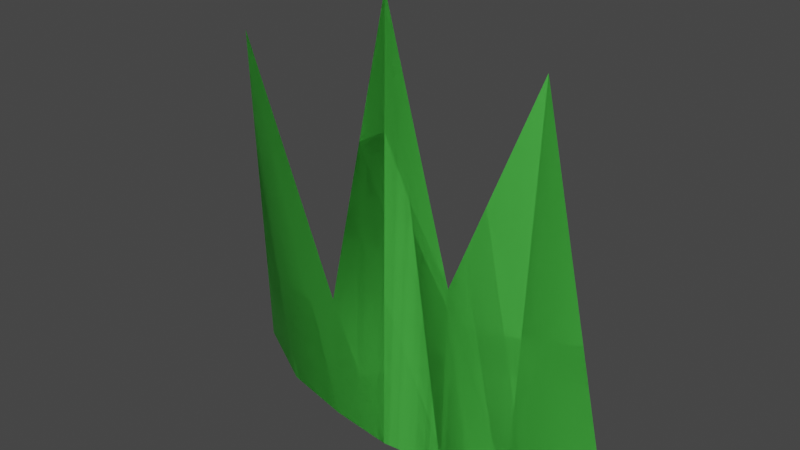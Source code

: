 # Source: Grass1.blend  (saved by Blender 2.81.16; exported with 4.5.12 LTS)
import bpy
from mathutils import Matrix  # noqa: F401  (used for matrix-valued properties, if any)

bpy.ops.wm.read_factory_settings(use_empty=True)
scene = bpy.context.scene
scene.name = 'Scene'

# ---- collections
col_collection = bpy.data.collections.new('Collection'); scene.collection.children.link(col_collection)

# ---- materials (node trees are filled in below, after node groups)
mat_material = bpy.data.materials.new('Material')
mat_material.use_transparent_shadow = False

# ---- material node trees
mat_material.use_nodes = True; mat_material.node_tree.nodes.clear()
_N = mat_material.node_tree.nodes; _L = mat_material.node_tree.links
n0 = _N.new('ShaderNodeOutputMaterial'); n0.name = 'Material Output'; n0.location = (300, 300)
n1 = _N.new('ShaderNodeBsdfPrincipled'); n1.name = 'Principled BSDF'; n1.location = (10, 300)
n1.distribution = 'GGX'
n1.subsurface_method = 'BURLEY'
n1.inputs[0].default_value = (0.06663, 0.4735, 0.05951, 1.0)
n1.inputs[2].default_value = 0.3545
n1.inputs[3].default_value = 1.45
n1.inputs[27].default_value = (0.0, 0.0, 0.0, 1.0)
n1.inputs[28].default_value = 1.0
_L.new(n1.outputs[0], n0.inputs[0])
n0.is_active_output = True

# ---- world
world_world = bpy.data.worlds.new('World'); scene.world = world_world
world_world.use_nodes = True; world_world.node_tree.nodes.clear()
_N = world_world.node_tree.nodes; _L = world_world.node_tree.links
n0 = _N.new('ShaderNodeOutputWorld'); n0.name = 'World Output'; n0.location = (300, 300)
n1 = _N.new('ShaderNodeBackground'); n1.name = 'Background'; n1.location = (10, 300)
n1.inputs[0].default_value = (0.05088, 0.05088, 0.05088, 1.0)
_L.new(n1.outputs[0], n0.inputs[0])
n0.is_active_output = True
world_world.color = (0.05088, 0.05088, 0.05088)
world_world.use_sun_shadow = False
world_world.sun_shadow_jitter_overblur = 0.0

# ---- meshes
me_plane = bpy.data.meshes.new('Plane')
me_plane.from_pydata([(-1.04, 0.3, 0.0), (-0.3751, 0.03302, -3.874e-07), (-0.8091, 0.03827, 1.599), (-0.3854, 0.03302, 0.5554), (0.1802, 0.02762, 0.0), (-0.1458, 0.08674, 1.865), (0.1722, 0.06235, 0.7996), (0.7781, 0.2713, 0.0), (0.4492, 0.2149, 1.656), (-0.6967, 0.1061, 0.0), (-0.09109, 4.023e-08, 0.0), (0.4473, 0.09963, 0.0), (-1.04, 0.3, 0.0), (-0.3751, 0.03302, -3.874e-07), (-0.8091, 0.03827, 1.599), (-0.3854, 0.03302, 0.5554), (0.1802, 0.02762, 0.0), (-0.1458, 0.08674, 1.865), (0.1722, 0.06235, 0.7996), (0.7781, 0.2713, 0.0), (0.4492, 0.2149, 1.656), (-0.6967, 0.1061, 0.0), (-0.09109, 4.023e-08, 0.0), (0.4473, 0.09963, 0.0)], [], [(0, 9, 2), (3, 1, 10, 5), (6, 4, 11, 8), (2, 9, 1, 3), (5, 10, 4, 6), (8, 11, 7), (12, 14, 21), (15, 17, 22, 13), (18, 20, 23, 16), (14, 15, 13, 21), (17, 18, 16, 22), (20, 19, 23)])
me_plane.polygons.foreach_set('use_smooth', [True] * 12)
_uv = me_plane.uv_layers.new(name='UVMap')
_uv.uv.foreach_set('vector', [0.0, 0.0, 0.516, 0.0, 0.0, 1.0, 1.0, 1.0, 1.0, 0.0, 1.0, 0.0, 1.0, 1.0, 1.0, 0.5, 1.0, 0.0, 1.0, 0.0, 1.0, 0.5, 0.0, 1.0, 0.516, 0.0, 1.0, 0.0, 1.0, 1.0, 1.0, 1.0, 1.0, 0.0, 1.0, 0.0, 1.0, 0.5, 1.0, 0.5, 1.0, 0.0, 1.0, 0.0, 0.0, 0.0, 0.0, 1.0, 0.516, 0.0, 1.0, 1.0, 1.0, 1.0, 1.0, 0.0, 1.0, 0.0, 1.0, 0.5, 1.0, 0.5, 1.0, 0.0, 1.0, 0.0, 0.0, 1.0, 1.0, 1.0, 1.0, 0.0, 0.516, 0.0, 1.0, 1.0, 1.0, 0.5, 1.0, 0.0, 1.0, 0.0, 1.0, 0.5, 1.0, 0.0, 1.0, 0.0])
me_plane.materials.append(mat_material)
me_plane.use_remesh_preserve_volume = False
me_plane.use_remesh_preserve_attributes = False
me_plane.use_mirror_vertex_groups = False
me_plane.update()

# ---- objects
ob_plane = bpy.data.objects.new('Plane', me_plane)

# ---- transforms, parenting, visibility, modifiers, constraints
ob_plane.location = (0.0, 0.0, 0.0)
ob_plane.lineart.crease_threshold = 0.0

# ---- collection membership
col_collection.objects.link(ob_plane)

# ---- scene / render settings (as saved in the file)
scene.frame_start = 1; scene.frame_end = 250; scene.frame_set(1)
scene.render.engine = 'BLENDER_EEVEE_NEXT'
scene.cycles.use_denoising = False
scene.cycles.samples = 128
scene.cycles.sampling_pattern = 'TABULATED_SOBOL'
scene.cycles.use_adaptive_sampling = False
scene.cycles.use_light_tree = False
scene.view_settings.view_transform = 'Filmic'
bpy.context.view_layer.update()

# ---- added for rendering (the .blend has no active camera and no usable light): camera, sun
cam_auto = bpy.data.cameras.new('AutoCamera')
cam_auto.lens = 50.0
cam_auto.sensor_width = 36.0
cam_auto.clip_end = 1000.0
ob_auto_camera = bpy.data.objects.new('AutoCamera', cam_auto)
scene.collection.objects.link(ob_auto_camera)
ob_auto_camera.location = (2.29498, -2.76088, 2.87332)
ob_auto_camera.rotation_euler = (1.09748, -7.21219e-08, 0.694738)
scene.camera = ob_auto_camera
light_auto_sun = bpy.data.lights.new('AutoSun', 'SUN')
light_auto_sun.energy = 3.0
light_auto_sun.angle = 0.0523599
ob_auto_sun = bpy.data.objects.new('AutoSun', light_auto_sun)
scene.collection.objects.link(ob_auto_sun)
ob_auto_sun.rotation_euler = (0.872665, 0.174533, 0.523599)
bpy.context.view_layer.update()
